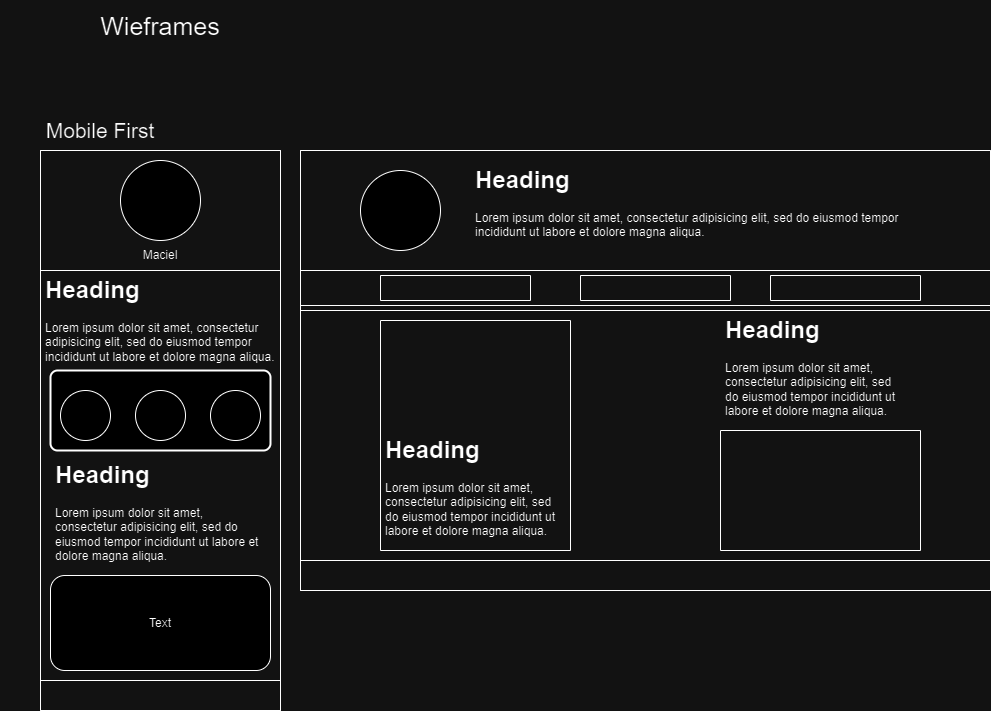

The diagram above was exported from draw.io. Its source (the exported page's mxGraphModel, read from the mxfile embedded in the PNG):
<mxGraphModel dx="1434" dy="711" grid="1" gridSize="10" guides="1" tooltips="1" connect="1" arrows="1" fold="1" page="1" pageScale="1" pageWidth="827" pageHeight="1169" math="0" shadow="0">
  <root>
    <mxCell id="0" />
    <mxCell id="1" parent="0" />
    <mxCell id="VuaPKQPEfALa_zJ9A4A2-3" value="Mobile First" style="text;html=1;strokeColor=none;fillColor=none;align=center;verticalAlign=middle;whiteSpace=wrap;rounded=0;fontSize=21;" parent="1" vertex="1">
      <mxGeometry y="120" width="200" height="40" as="geometry" />
    </mxCell>
    <mxCell id="VuaPKQPEfALa_zJ9A4A2-4" value="Wieframes" style="text;html=1;strokeColor=none;fillColor=none;align=center;verticalAlign=middle;whiteSpace=wrap;rounded=0;fontSize=25;" parent="1" vertex="1">
      <mxGeometry x="40" y="10" width="240" height="50" as="geometry" />
    </mxCell>
    <mxCell id="VuaPKQPEfALa_zJ9A4A2-5" value="" style="swimlane;startSize=0;" parent="1" vertex="1">
      <mxGeometry x="40" y="160" width="240" height="560" as="geometry" />
    </mxCell>
    <mxCell id="VuaPKQPEfALa_zJ9A4A2-6" value="" style="swimlane;startSize=0;" parent="VuaPKQPEfALa_zJ9A4A2-5" vertex="1">
      <mxGeometry width="240" height="120" as="geometry" />
    </mxCell>
    <mxCell id="VuaPKQPEfALa_zJ9A4A2-7" value="" style="ellipse;whiteSpace=wrap;html=1;aspect=fixed;" parent="VuaPKQPEfALa_zJ9A4A2-6" vertex="1">
      <mxGeometry x="80" y="10" width="80" height="80" as="geometry" />
    </mxCell>
    <mxCell id="VuaPKQPEfALa_zJ9A4A2-8" value="Maciel" style="text;html=1;strokeColor=none;fillColor=none;align=center;verticalAlign=middle;whiteSpace=wrap;rounded=0;" parent="VuaPKQPEfALa_zJ9A4A2-6" vertex="1">
      <mxGeometry x="90" y="90" width="60" height="30" as="geometry" />
    </mxCell>
    <mxCell id="VuaPKQPEfALa_zJ9A4A2-9" value="&lt;h1&gt;Heading&lt;/h1&gt;&lt;p&gt;Lorem ipsum dolor sit amet, consectetur adipisicing elit, sed do eiusmod tempor incididunt ut labore et dolore magna aliqua.&lt;/p&gt;" style="text;html=1;strokeColor=none;fillColor=none;spacing=5;spacingTop=-20;whiteSpace=wrap;overflow=hidden;rounded=0;" parent="VuaPKQPEfALa_zJ9A4A2-5" vertex="1">
      <mxGeometry y="120" width="240" height="120" as="geometry" />
    </mxCell>
    <mxCell id="VuaPKQPEfALa_zJ9A4A2-10" value="" style="rounded=1;whiteSpace=wrap;html=1;absoluteArcSize=1;arcSize=14;strokeWidth=2;" parent="VuaPKQPEfALa_zJ9A4A2-5" vertex="1">
      <mxGeometry x="10" y="220" width="220" height="80" as="geometry" />
    </mxCell>
    <mxCell id="VuaPKQPEfALa_zJ9A4A2-11" value="&lt;h1&gt;Heading&lt;/h1&gt;&lt;p&gt;Lorem ipsum dolor sit amet, consectetur adipisicing elit, sed do eiusmod tempor incididunt ut labore et dolore magna aliqua.&lt;/p&gt;" style="text;html=1;strokeColor=none;fillColor=none;spacing=5;spacingTop=-20;whiteSpace=wrap;overflow=hidden;rounded=0;" parent="VuaPKQPEfALa_zJ9A4A2-5" vertex="1">
      <mxGeometry x="10" y="305" width="220" height="120" as="geometry" />
    </mxCell>
    <mxCell id="VuaPKQPEfALa_zJ9A4A2-12" value="" style="rounded=1;whiteSpace=wrap;html=1;" parent="VuaPKQPEfALa_zJ9A4A2-5" vertex="1">
      <mxGeometry x="10" y="425" width="220" height="95" as="geometry" />
    </mxCell>
    <mxCell id="VuaPKQPEfALa_zJ9A4A2-15" value="" style="swimlane;startSize=0;" parent="VuaPKQPEfALa_zJ9A4A2-5" vertex="1">
      <mxGeometry y="530" width="240" height="30" as="geometry" />
    </mxCell>
    <mxCell id="VuaPKQPEfALa_zJ9A4A2-16" value="Text" style="text;html=1;strokeColor=none;fillColor=none;align=center;verticalAlign=middle;whiteSpace=wrap;rounded=0;" parent="VuaPKQPEfALa_zJ9A4A2-5" vertex="1">
      <mxGeometry x="90" y="457.5" width="60" height="30" as="geometry" />
    </mxCell>
    <mxCell id="VuaPKQPEfALa_zJ9A4A2-19" value="" style="ellipse;whiteSpace=wrap;html=1;aspect=fixed;" parent="VuaPKQPEfALa_zJ9A4A2-5" vertex="1">
      <mxGeometry x="20" y="240" width="50" height="50" as="geometry" />
    </mxCell>
    <mxCell id="VuaPKQPEfALa_zJ9A4A2-18" value="" style="ellipse;whiteSpace=wrap;html=1;aspect=fixed;" parent="VuaPKQPEfALa_zJ9A4A2-5" vertex="1">
      <mxGeometry x="95" y="240" width="50" height="50" as="geometry" />
    </mxCell>
    <mxCell id="VuaPKQPEfALa_zJ9A4A2-17" value="" style="ellipse;whiteSpace=wrap;html=1;aspect=fixed;" parent="VuaPKQPEfALa_zJ9A4A2-5" vertex="1">
      <mxGeometry x="170" y="240" width="50" height="50" as="geometry" />
    </mxCell>
    <mxCell id="VuaPKQPEfALa_zJ9A4A2-23" value="" style="swimlane;startSize=0;" parent="1" vertex="1">
      <mxGeometry x="300" y="160" width="690" height="440" as="geometry" />
    </mxCell>
    <mxCell id="VuaPKQPEfALa_zJ9A4A2-30" value="" style="swimlane;startSize=0;" parent="VuaPKQPEfALa_zJ9A4A2-23" vertex="1">
      <mxGeometry x="80" y="170" width="190" height="230" as="geometry" />
    </mxCell>
    <mxCell id="VuaPKQPEfALa_zJ9A4A2-32" value="&lt;h1&gt;Heading&lt;/h1&gt;&lt;p&gt;Lorem ipsum dolor sit amet, consectetur adipisicing elit, sed do eiusmod tempor incididunt ut labore et dolore magna aliqua.&lt;/p&gt;" style="text;html=1;strokeColor=none;fillColor=none;spacing=5;spacingTop=-20;whiteSpace=wrap;overflow=hidden;rounded=0;" parent="VuaPKQPEfALa_zJ9A4A2-30" vertex="1">
      <mxGeometry y="110" width="180" height="110" as="geometry" />
    </mxCell>
    <mxCell id="VuaPKQPEfALa_zJ9A4A2-31" value="" style="swimlane;startSize=0;" parent="VuaPKQPEfALa_zJ9A4A2-23" vertex="1">
      <mxGeometry x="420" y="280" width="200" height="120" as="geometry" />
    </mxCell>
    <mxCell id="VuaPKQPEfALa_zJ9A4A2-33" value="&lt;h1&gt;Heading&lt;/h1&gt;&lt;p&gt;Lorem ipsum dolor sit amet, consectetur adipisicing elit, sed do eiusmod tempor incididunt ut labore et dolore magna aliqua.&lt;/p&gt;" style="text;html=1;strokeColor=none;fillColor=none;spacing=5;spacingTop=-20;whiteSpace=wrap;overflow=hidden;rounded=0;" parent="VuaPKQPEfALa_zJ9A4A2-23" vertex="1">
      <mxGeometry x="420" y="160" width="190" height="120" as="geometry" />
    </mxCell>
    <mxCell id="VuaPKQPEfALa_zJ9A4A2-24" value="" style="swimlane;startSize=0;" parent="1" vertex="1">
      <mxGeometry x="300" y="160" width="690" height="155" as="geometry" />
    </mxCell>
    <mxCell id="VuaPKQPEfALa_zJ9A4A2-25" value="" style="ellipse;whiteSpace=wrap;html=1;aspect=fixed;" parent="VuaPKQPEfALa_zJ9A4A2-24" vertex="1">
      <mxGeometry x="60" y="20" width="80" height="80" as="geometry" />
    </mxCell>
    <mxCell id="VuaPKQPEfALa_zJ9A4A2-35" value="&lt;h1&gt;Heading&lt;/h1&gt;&lt;p&gt;Lorem ipsum dolor sit amet, consectetur adipisicing elit, sed do eiusmod tempor incididunt ut labore et dolore magna aliqua.&lt;/p&gt;" style="text;html=1;strokeColor=none;fillColor=none;spacing=5;spacingTop=-20;whiteSpace=wrap;overflow=hidden;rounded=0;" parent="VuaPKQPEfALa_zJ9A4A2-24" vertex="1">
      <mxGeometry x="170" y="10" width="470" height="100" as="geometry" />
    </mxCell>
    <mxCell id="VuaPKQPEfALa_zJ9A4A2-26" value="" style="swimlane;startSize=0;" parent="1" vertex="1">
      <mxGeometry x="300" y="280" width="690" height="40" as="geometry" />
    </mxCell>
    <mxCell id="VuaPKQPEfALa_zJ9A4A2-27" value="" style="swimlane;startSize=0;" parent="VuaPKQPEfALa_zJ9A4A2-26" vertex="1">
      <mxGeometry x="80" y="5" width="150" height="25" as="geometry" />
    </mxCell>
    <mxCell id="VuaPKQPEfALa_zJ9A4A2-28" value="" style="swimlane;startSize=0;fontStyle=0" parent="VuaPKQPEfALa_zJ9A4A2-26" vertex="1">
      <mxGeometry x="470" y="5" width="150" height="25" as="geometry" />
    </mxCell>
    <mxCell id="VuaPKQPEfALa_zJ9A4A2-29" value="" style="swimlane;startSize=0;fontStyle=0" parent="VuaPKQPEfALa_zJ9A4A2-26" vertex="1">
      <mxGeometry x="280" y="5" width="150" height="25" as="geometry" />
    </mxCell>
    <mxCell id="VuaPKQPEfALa_zJ9A4A2-34" value="" style="swimlane;startSize=0;" parent="1" vertex="1">
      <mxGeometry x="300" y="570" width="690" height="30" as="geometry" />
    </mxCell>
  </root>
</mxGraphModel>